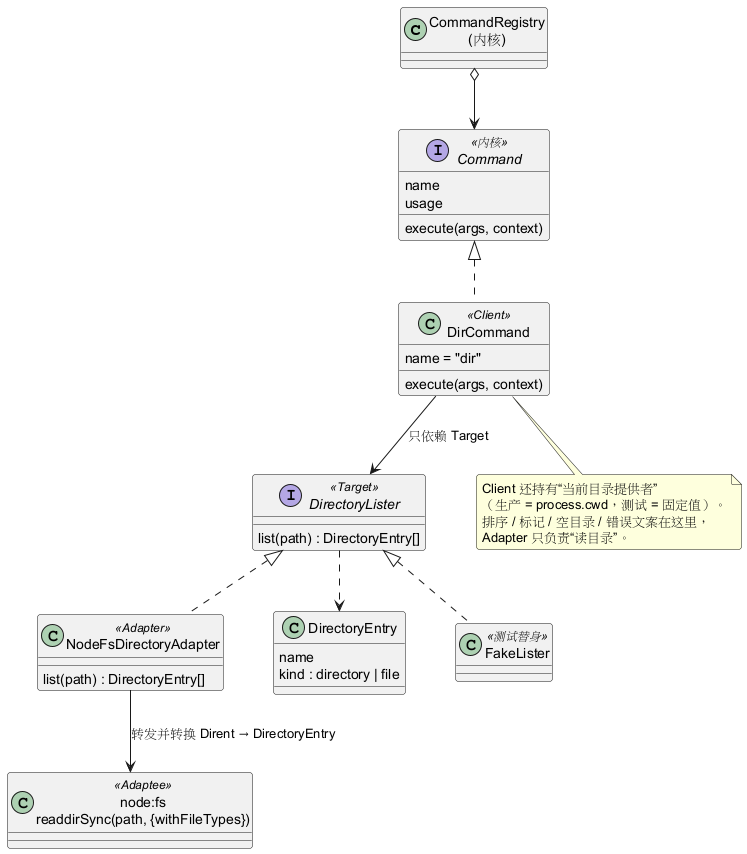

The diagram above was rendered by PlantUML. Its source (embedded in the PNG):
@startuml
skinparam shadowing false
skinparam roundcorner 6
skinparam nodesep 50
skinparam ranksep 60

class "CommandRegistry\n(内核)" as Registry
interface Command <<内核>> {
  name
  usage
  execute(args, context)
}

class DirCommand <<Client>> {
  name = "dir"
  execute(args, context)
}

interface DirectoryLister <<Target>> {
  list(path) : DirectoryEntry[]
}

class NodeFsDirectoryAdapter <<Adapter>> {
  list(path) : DirectoryEntry[]
}

class "node:fs\nreaddirSync(path, {withFileTypes})" as Fs <<Adaptee>>

class DirectoryEntry {
  name
  kind : directory | file
}

Registry o--> Command
Command <|.. DirCommand
DirCommand --> DirectoryLister : 只依赖 Target
DirectoryLister <|.. NodeFsDirectoryAdapter
NodeFsDirectoryAdapter --> Fs : 转发并转换 Dirent → DirectoryEntry
DirectoryLister ..> DirectoryEntry

class FakeLister <<测试替身>>
DirectoryLister <|.. FakeLister

note bottom of DirCommand
  Client 还持有“当前目录提供者”
  （生产 = process.cwd，测试 = 固定值）。
  排序 / 标记 / 空目录 / 错误文案在这里，
  Adapter 只负责“读目录”。
end note
@enduml